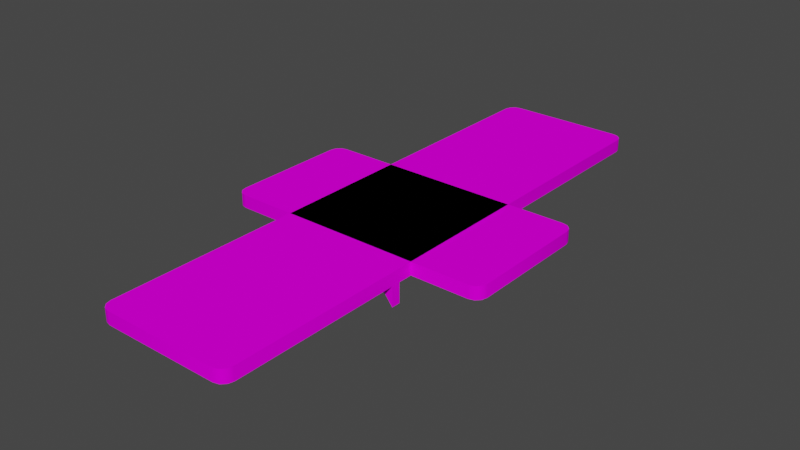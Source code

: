 # Source: 106_shelf_var1.blend  (saved by Blender 2.82.7; exported with 4.5.12 LTS)
import bpy
from mathutils import Matrix  # noqa: F401  (used for matrix-valued properties, if any)

bpy.ops.wm.read_factory_settings(use_empty=True)
scene = bpy.context.scene
scene.name = 'Scene'

# ---- collections
col_106_shelf_var1 = bpy.data.collections.new('106_shelf_var1'); scene.collection.children.link(col_106_shelf_var1)
col_106_shelf_long_var1 = bpy.data.collections.new('106_shelf_long_var1'); scene.collection.children.link(col_106_shelf_long_var1)

# ---- images (referenced by path relative to the original .blend; pixels are not part of the script)
import os
ASSET_DIR = os.environ.get("B2B_ASSET_DIR", "")  # directory of the original .blend (textures are referenced by path, not embedded)
HERE = os.path.dirname(os.path.abspath(__file__))  # packed textures are extracted next to this script under _unpacked/

def load_image(name, relpath, width, height, colorspace="sRGB"):
    """Load a texture the original file referenced (path relative to the .blend, or extracted next to this script)."""
    p = next((c for c in (os.path.join(HERE, relpath), os.path.join(ASSET_DIR, relpath)) if relpath and os.path.exists(c)), "")
    if p:
        img = bpy.data.images.load(p, check_existing=True)
        img.name = name
    else:  # same state as the original file: an image datablock whose file is absent (Cycles renders it pink)
        img = bpy.data.images.new(name, width, height)
        img.source = "FILE"
        img.filepath = "//" + (relpath or name)
    img.colorspace_settings.name = colorspace
    return img
img_ci_cabinet_brown_tga = load_image('CI_cabinet_brown.tga', 'Textures/CI_cabinet_brown.tga', 1024, 1024, 'sRGB')
img_ci_cabinet_brown_tga_001 = load_image('CI_cabinet_brown.tga.001', 'Textures/CI_cabinet_brown.tga', 1024, 1024, 'sRGB')

# ---- materials (node trees are filled in below, after node groups)
mat_material_003 = bpy.data.materials.new('Material.003')
mat_material_003.use_transparent_shadow = False
mat_wood = bpy.data.materials.new('Wood')
mat_wood.use_transparent_shadow = False
mat_material_001 = bpy.data.materials.new('Material.001')
mat_material_001.use_transparent_shadow = False
mat_wood_001 = bpy.data.materials.new('Wood.001')
mat_wood_001.use_transparent_shadow = False

# ---- node groups
ng_auto_smooth = bpy.data.node_groups.new('Auto Smooth', 'GeometryNodeTree')
_s = ng_auto_smooth.interface.new_socket(name='Geometry', in_out='OUTPUT', socket_type='NodeSocketGeometry')
_s = ng_auto_smooth.interface.new_socket(name='Geometry', in_out='INPUT', socket_type='NodeSocketGeometry')
_s = ng_auto_smooth.interface.new_socket(name='Angle', in_out='INPUT', socket_type='NodeSocketFloat')
_s.subtype = 'ANGLE'
_s.min_value = 0.0
_s.max_value = 3.142
ng_auto_smooth.is_modifier = True
_N = ng_auto_smooth.nodes; _L = ng_auto_smooth.links
n0 = _N.new('NodeGroupOutput'); n0.name = 'Group Output'; n0.location = (480, -100)
n1 = _N.new('NodeGroupInput'); n1.name = 'Group Input'; n1.location = (-420, -300)
n2 = _N.new('NodeGroupInput'); n2.name = 'Group Input.001'; n2.location = (-60, -100)
n3 = _N.new('GeometryNodeSetShadeSmooth'); n3.name = 'Set Shade Smooth'; n3.location = (120, -100)
n3.domain = 'EDGE'
n4 = _N.new('GeometryNodeSetShadeSmooth'); n4.name = 'Set Shade Smooth.001'; n4.location = (300, -100)
n5 = _N.new('GeometryNodeInputMeshEdgeAngle'); n5.name = 'Edge Angle'; n5.location = (-420, -220)
n6 = _N.new('GeometryNodeInputEdgeSmooth'); n6.name = 'Is Edge Smooth'; n6.location = (-60, -160)
n7 = _N.new('GeometryNodeInputShadeSmooth'); n7.name = 'Is Face Smooth'; n7.location = (-240, -340)
n8 = _N.new('FunctionNodeBooleanMath'); n8.name = 'Boolean Math'; n8.location = (-60, -220)
n9 = _N.new('FunctionNodeCompare'); n9.name = 'Compare'; n9.location = (-240, -180)
n9.operation = 'LESS_EQUAL'
_L.new(n5.outputs[0], n9.inputs[0])
_L.new(n4.outputs[0], n0.inputs[0])
_L.new(n1.outputs[1], n9.inputs[1])
_L.new(n9.outputs[0], n8.inputs[0])
_L.new(n7.outputs[0], n8.inputs[1])
_L.new(n2.outputs[0], n3.inputs[0])
_L.new(n6.outputs[0], n3.inputs[1])
_L.new(n3.outputs[0], n4.inputs[0])
_L.new(n8.outputs[0], n3.inputs[2])
n0.is_active_output = True

# ---- material node trees
mat_material_003.use_nodes = True; mat_material_003.node_tree.nodes.clear()
_N = mat_material_003.node_tree.nodes; _L = mat_material_003.node_tree.links
n0 = _N.new('ShaderNodeOutputMaterial'); n0.name = 'Material Output'; n0.location = (300, 300)
n1 = _N.new('ShaderNodeBsdfPrincipled'); n1.name = 'Principled BSDF'; n1.location = (10, 300)
n1.distribution = 'GGX'
n1.subsurface_method = 'BURLEY'
n1.inputs[0].default_value = (0.2232, 0.1022, 0.04817, 1.0)
n1.inputs[2].default_value = 0.8614
n1.inputs[3].default_value = 1.45
n1.inputs[9].default_value = (0.0, 0.0, 0.0)
n1.inputs[13].default_value = 0.1747
n1.inputs[20].default_value = 0.0
n1.inputs[27].default_value = (0.0, 0.0, 0.0, 1.0)
n1.inputs[28].default_value = 1.0
_L.new(n1.outputs[0], n0.inputs[0])
n0.is_active_output = True
mat_wood.use_nodes = True; mat_wood.node_tree.nodes.clear()
_N = mat_wood.node_tree.nodes; _L = mat_wood.node_tree.links
n0 = _N.new('ShaderNodeOutputMaterial'); n0.name = 'Material Output'; n0.location = (300, 300)
n1 = _N.new('ShaderNodeBsdfPrincipled'); n1.name = 'Principled BSDF'; n1.location = (10, 300)
n1.distribution = 'GGX'
n1.subsurface_method = 'BURLEY'
n1.inputs[2].default_value = 0.8614
n1.inputs[3].default_value = 1.45
n1.inputs[9].default_value = (0.0, 0.0, 0.0)
n1.inputs[13].default_value = 0.0
n1.inputs[20].default_value = 0.0
n1.inputs[27].default_value = (0.0, 0.0, 0.0, 1.0)
n1.inputs[28].default_value = 1.0
n2 = _N.new('ShaderNodeTexImage'); n2.name = 'Image Texture'; n2.location = (-280, 275)
n2.image = img_ci_cabinet_brown_tga
_L.new(n1.outputs[0], n0.inputs[0])
_L.new(n2.outputs[0], n1.inputs[0])
n0.is_active_output = True
mat_material_001.use_nodes = True; mat_material_001.node_tree.nodes.clear()
_N = mat_material_001.node_tree.nodes; _L = mat_material_001.node_tree.links
n0 = _N.new('ShaderNodeOutputMaterial'); n0.name = 'Material Output'; n0.location = (300, 300)
n1 = _N.new('ShaderNodeBsdfPrincipled'); n1.name = 'Principled BSDF'; n1.location = (10, 300)
n1.distribution = 'GGX'
n1.subsurface_method = 'BURLEY'
n1.inputs[0].default_value = (0.2232, 0.1022, 0.04817, 1.0)
n1.inputs[2].default_value = 0.8614
n1.inputs[3].default_value = 1.45
n1.inputs[9].default_value = (0.0, 0.0, 0.0)
n1.inputs[13].default_value = 0.1747
n1.inputs[20].default_value = 0.0
n1.inputs[27].default_value = (0.0, 0.0, 0.0, 1.0)
n1.inputs[28].default_value = 1.0
_L.new(n1.outputs[0], n0.inputs[0])
n0.is_active_output = True
mat_wood_001.use_nodes = True; mat_wood_001.node_tree.nodes.clear()
_N = mat_wood_001.node_tree.nodes; _L = mat_wood_001.node_tree.links
n0 = _N.new('ShaderNodeOutputMaterial'); n0.name = 'Material Output'; n0.location = (300, 300)
n1 = _N.new('ShaderNodeBsdfPrincipled'); n1.name = 'Principled BSDF'; n1.location = (10, 300)
n1.distribution = 'GGX'
n1.subsurface_method = 'BURLEY'
n1.inputs[2].default_value = 0.8614
n1.inputs[3].default_value = 1.45
n1.inputs[9].default_value = (0.0, 0.0, 0.0)
n1.inputs[13].default_value = 0.0
n1.inputs[20].default_value = 0.0
n1.inputs[27].default_value = (0.0, 0.0, 0.0, 1.0)
n1.inputs[28].default_value = 1.0
n2 = _N.new('ShaderNodeTexImage'); n2.name = 'Image Texture'; n2.location = (-280, 275)
n2.image = img_ci_cabinet_brown_tga_001
_L.new(n1.outputs[0], n0.inputs[0])
_L.new(n2.outputs[0], n1.inputs[0])
n0.is_active_output = True

# ---- world
world_world = bpy.data.worlds.new('World'); scene.world = world_world
world_world.use_nodes = True; world_world.node_tree.nodes.clear()
_N = world_world.node_tree.nodes; _L = world_world.node_tree.links
n0 = _N.new('ShaderNodeOutputWorld'); n0.name = 'World Output'; n0.location = (300, 300)
n1 = _N.new('ShaderNodeBackground'); n1.name = 'Background'; n1.location = (10, 300)
n1.inputs[0].default_value = (0.05088, 0.05088, 0.05088, 1.0)
_L.new(n1.outputs[0], n0.inputs[0])
n0.is_active_output = True
world_world.color = (0.05088, 0.05088, 0.05088)
world_world.use_sun_shadow = False
world_world.sun_shadow_jitter_overblur = 0.0

# ---- meshes
me_plane = bpy.data.meshes.new('Plane')
me_plane.from_pydata([(0.4876, 0.07062, 0.3051), (0.4629, 0.07062, 0.3051), (0.4535, 0.375, 0.3051), (0.503, 0.375, 0.3051), (0.0, -0.375, 0.375), (0.0, 0.375, 0.375), (0.0, -0.375, 0.3051), (0.0, 0.375, 0.3051), (0.4554, 0.333, 0.247), (0.4999, 0.3329, 0.247), (0.503, 0.375, 0.1985), (0.4535, 0.375, 0.1985), (0.4574, 0.2739, 0.2816), (0.4601, 0.1604, 0.2955), (0.4921, 0.1603, 0.2955), (0.4967, 0.2737, 0.2816), (0.75, -0.3152, 0.375), (0.6902, -0.375, 0.375), (0.742, -0.3451, 0.375), (0.7201, -0.367, 0.375), (0.6902, 0.375, 0.375), (0.75, 0.3152, 0.375), (0.7201, 0.367, 0.375), (0.742, 0.3451, 0.375), (0.6902, -0.375, 0.3051), (0.75, -0.3152, 0.3051), (0.7201, -0.367, 0.3051), (0.742, -0.3451, 0.3051), (0.75, 0.3152, 0.3051), (0.6902, 0.375, 0.3051), (0.742, 0.3451, 0.3051), (0.7201, 0.367, 0.3051), (0.75, 0.0, 0.375), (0.75, 0.0, 0.3051), (0.0, 1.788e-07, 0.375), (0.0, 1.788e-07, 0.3051)], [], [(32, 33, 28, 21), (20, 29, 3, 2, 7, 5), (3, 10, 11, 2), (34, 20, 5), (2, 13, 1), (0, 3, 29, 31), (14, 0, 1, 13), (10, 9, 8, 11), (3, 9, 10), (9, 15, 12, 8), (15, 14, 13, 12), (20, 22, 31, 29), (22, 23, 30, 31), (23, 21, 28, 30), (24, 26, 19, 17), (26, 27, 18, 19), (27, 25, 16, 18), (4, 6, 24, 17), (16, 25, 33, 32), (34, 16, 32), (4, 17, 34), (34, 22, 20), (34, 23, 22), (17, 19, 34), (19, 18, 34), (34, 21, 23), (32, 21, 34), (18, 16, 34), (35, 33, 25), (35, 25, 27), (35, 27, 26), (24, 35, 26), (6, 35, 24), (0, 31, 30), (0, 30, 28), (33, 0, 28), (35, 1, 0, 33), (7, 2, 1, 35), (3, 15, 9), (3, 14, 15), (0, 14, 3), (11, 8, 2), (8, 12, 2), (12, 13, 2)])
me_plane.polygons.foreach_set('use_smooth', [True] * 44)
me_plane.polygons.foreach_set('material_index', [1, 1, 1, 1, 1, 1, 1, 1, 1, 1, 1, 1, 1, 1, 1, 1, 1, 1, 1, 1, 1, 1, 1, 1, 1, 1, 1, 1, 1, 1, 1, 1, 1, 1, 1, 1, 1, 1, 1, 1, 1, 1, 1, 1])
_k = set([(0, 1), (0, 3), (0, 14), (1, 2), (1, 13), (2, 3), (2, 7), (2, 11), (3, 10), (3, 29), (4, 17), (5, 20), (6, 24), (8, 11), (8, 12), (9, 10), (9, 15), (10, 11), (12, 13), (14, 15), (16, 18), (16, 32), (17, 19), (18, 19), (20, 22), (21, 23), (21, 32), (22, 23), (24, 26), (25, 27), (25, 33), (26, 27), (28, 30), (28, 33), (29, 31), (30, 31)])
me_plane.attributes.new('sharp_edge', 'BOOLEAN', 'EDGE').data.foreach_set('value', [ (min(e.vertices), max(e.vertices)) in _k for e in me_plane.edges])
_uv = me_plane.uv_layers.new(name='UVMap')
_uv.uv.foreach_set('vector', [1.0, 0.5, 1.0, 0.5, 1.0, 0.9203, 1.0, 0.9203, 0.9734, 1.0, 0.9747, 1.0, 0.8956, 1.0, 0.8629, 1.0, 0.5, 1.0, 0.5, 1.0, 0.8956, 1.0, 0.8956, 1.0, 0.8629, 1.0, 0.8629, 1.0, 0.5, 0.5, 0.9734, 1.0, 0.5, 1.0, 0.8632, 0.9496, 0.8651, 0.6914, 0.866, 0.5623, 0.8898, 0.5623, 0.895, 0.9491, 0.9746, 0.9877, 0.9874, 0.9945, 0.8915, 0.6913, 0.8898, 0.5623, 0.866, 0.5623, 0.8651, 0.6914, 0.895, 0.9491, 0.8941, 0.8847, 0.8637, 0.885, 0.8632, 0.9496, 0.895, 0.9491, 0.8941, 0.8847, 0.895, 0.9491, 0.8941, 0.8847, 0.8932, 0.8202, 0.8642, 0.8205, 0.8637, 0.885, 0.8932, 0.8202, 0.8915, 0.6913, 0.8651, 0.6914, 0.8642, 0.8205, 0.9734, 1.0, 0.9867, 0.9964, 0.9874, 0.9945, 0.9747, 1.0, 0.9867, 0.9964, 0.9988, 0.9602, 0.9989, 0.9597, 0.9874, 0.9945, 0.9988, 0.9602, 1.0, 0.9203, 1.0, 0.9203, 0.9989, 0.9597, 0.9734, 0.0, 0.9867, 0.003535, 0.9867, 0.003559, 0.9734, 0.0, 0.9867, 0.003535, 0.9988, 0.03982, 0.9988, 0.03985, 0.9867, 0.003559, 0.9988, 0.03982, 1.0, 0.07969, 1.0, 0.07969, 0.9988, 0.03985, 0.5, 0.0, 0.5, 0.0, 0.9734, 0.0, 0.9734, 0.0, 1.0, 0.07969, 1.0, 0.07969, 1.0, 0.5, 1.0, 0.5, 0.5, 0.5, 1.0, 0.07969, 1.0, 0.5, 0.5, 0.0, 0.9734, 0.0, 0.5, 0.5, 0.5, 0.5, 0.9867, 0.9964, 0.9734, 1.0, 0.5, 0.5, 0.9988, 0.9602, 0.9867, 0.9964, 0.9734, 0.0, 0.9867, 0.003559, 0.5, 0.5, 0.9867, 0.003559, 0.9988, 0.03985, 0.5, 0.5, 0.5, 0.5, 1.0, 0.9203, 0.9988, 0.9602, 1.0, 0.5, 1.0, 0.9203, 0.5, 0.5, 0.9988, 0.03985, 1.0, 0.07969, 0.5, 0.5, 0.5, 0.5, 1.0, 0.5, 1.0, 0.07969, 0.5, 0.5, 1.0, 0.07969, 0.9988, 0.03982, 0.5, 0.5, 0.9988, 0.03982, 0.9867, 0.003535, 0.9734, 0.0, 0.5, 0.5, 0.9867, 0.003535, 0.5, 0.0, 0.5, 0.5, 0.9734, 0.0, 0.8898, 0.5623, 0.9874, 0.9945, 0.9989, 0.9597, 0.8898, 0.5623, 0.9989, 0.9597, 1.0, 0.9203, 1.0, 0.5, 0.8898, 0.5623, 1.0, 0.9203, 0.5, 0.5, 0.866, 0.5623, 0.8898, 0.5623, 1.0, 0.5, 0.5, 1.0, 0.8629, 1.0, 0.866, 0.5623, 0.5, 0.5, 0.895, 0.9491, 0.8932, 0.8202, 0.8941, 0.8847, 0.895, 0.9491, 0.8915, 0.6913, 0.8932, 0.8202, 0.8898, 0.5623, 0.8915, 0.6913, 0.895, 0.9491, 0.8632, 0.9496, 0.8637, 0.885, 0.8632, 0.9496, 0.8637, 0.885, 0.8642, 0.8205, 0.8632, 0.9496, 0.8642, 0.8205, 0.8651, 0.6914, 0.8632, 0.9496])
me_plane.materials.append(mat_material_003)
me_plane.materials.append(mat_wood)
me_plane.use_remesh_fix_poles = True
me_plane.use_remesh_preserve_attributes = False
me_plane.use_mirror_vertex_groups = False
me_plane.update()
me_plane_001 = bpy.data.meshes.new('Plane.001')
me_plane_001.from_pydata([(0.4876, 0.07062, 0.3051), (0.4629, 0.07062, 0.3051), (0.4535, 0.375, 0.3051), (0.503, 0.375, 0.3051), (0.0, -0.375, 0.375), (0.0, 0.375, 0.375), (0.0, -0.375, 0.3051), (0.0, 0.375, 0.3051), (0.4554, 0.333, 0.247), (0.4999, 0.3329, 0.247), (0.503, 0.375, 0.1985), (0.4535, 0.375, 0.1985), (0.4574, 0.2739, 0.2816), (0.4601, 0.1604, 0.2955), (0.4921, 0.1603, 0.2955), (0.4967, 0.2737, 0.2816), (1.489, -0.3152, 0.375), (1.43, -0.375, 0.375), (1.481, -0.3451, 0.375), (1.459, -0.367, 0.375), (1.43, 0.375, 0.375), (1.489, 0.3152, 0.375), (1.459, 0.367, 0.375), (1.481, 0.3451, 0.375), (1.43, -0.375, 0.3051), (1.489, -0.3152, 0.3051), (1.459, -0.367, 0.3051), (1.481, -0.3451, 0.3051), (1.489, 0.3152, 0.3051), (1.43, 0.375, 0.3051), (1.481, 0.3451, 0.3051), (1.459, 0.367, 0.3051), (1.489, -4.072e-08, 0.375), (1.489, -4.072e-08, 0.3051), (0.0, 1.788e-07, 0.375), (0.0, 1.788e-07, 0.3051)], [], [(32, 33, 28, 21), (20, 29, 3, 2, 7, 5), (3, 10, 11, 2), (34, 20, 5), (2, 13, 1), (0, 3, 29, 31), (14, 0, 1, 13), (10, 9, 8, 11), (3, 9, 10), (9, 15, 12, 8), (15, 14, 13, 12), (20, 22, 31, 29), (22, 23, 30, 31), (23, 21, 28, 30), (24, 26, 19, 17), (26, 27, 18, 19), (27, 25, 16, 18), (4, 6, 24, 17), (16, 25, 33, 32), (34, 16, 32), (4, 17, 34), (34, 22, 20), (34, 23, 22), (17, 19, 34), (19, 18, 34), (34, 21, 23), (32, 21, 34), (18, 16, 34), (35, 33, 25), (35, 25, 27), (35, 27, 26), (24, 35, 26), (6, 35, 24), (0, 31, 30), (0, 30, 28), (33, 0, 28), (35, 1, 0, 33), (7, 2, 1, 35), (3, 15, 9), (3, 14, 15), (0, 14, 3), (11, 8, 2), (8, 12, 2), (12, 13, 2)])
me_plane_001.polygons.foreach_set('use_smooth', [True] * 44)
me_plane_001.polygons.foreach_set('material_index', [1, 1, 1, 1, 1, 1, 1, 1, 1, 1, 1, 1, 1, 1, 1, 1, 1, 1, 1, 1, 1, 1, 1, 1, 1, 1, 1, 1, 1, 1, 1, 1, 1, 1, 1, 1, 1, 1, 1, 1, 1, 1, 1, 1])
_k = set([(0, 1), (0, 3), (0, 14), (1, 2), (1, 13), (2, 3), (2, 7), (2, 11), (3, 10), (3, 29), (4, 17), (5, 20), (6, 24), (8, 11), (8, 12), (9, 10), (9, 15), (10, 11), (12, 13), (14, 15), (16, 18), (16, 32), (17, 19), (18, 19), (20, 22), (21, 23), (21, 32), (22, 23), (24, 26), (25, 27), (25, 33), (26, 27), (28, 30), (28, 33), (29, 31), (30, 31)])
me_plane_001.attributes.new('sharp_edge', 'BOOLEAN', 'EDGE').data.foreach_set('value', [ (min(e.vertices), max(e.vertices)) in _k for e in me_plane_001.edges])
_uv = me_plane_001.uv_layers.new(name='UVMap')
_uv.uv.foreach_set('vector', [1.0, 0.5, 1.0, 0.5, 1.0, 0.9203, 1.0, 0.9203, 0.9734, 1.0, 0.9747, 1.0, 0.8956, 1.0, 0.8629, 1.0, 0.5, 1.0, 0.5, 1.0, 0.8956, 1.0, 0.8956, 1.0, 0.8629, 1.0, 0.8629, 1.0, 0.5, 0.5, 0.9734, 1.0, 0.5, 1.0, 0.8632, 0.9496, 0.8651, 0.6914, 0.866, 0.5623, 0.8898, 0.5623, 0.895, 0.9491, 0.9746, 0.9877, 0.9874, 0.9945, 0.8915, 0.6913, 0.8898, 0.5623, 0.866, 0.5623, 0.8651, 0.6914, 0.895, 0.9491, 0.8941, 0.8847, 0.8637, 0.885, 0.8632, 0.9496, 0.895, 0.9491, 0.8941, 0.8847, 0.895, 0.9491, 0.8941, 0.8847, 0.8932, 0.8202, 0.8642, 0.8205, 0.8637, 0.885, 0.8932, 0.8202, 0.8915, 0.6913, 0.8651, 0.6914, 0.8642, 0.8205, 0.9734, 1.0, 0.9867, 0.9964, 0.9874, 0.9945, 0.9747, 1.0, 0.9867, 0.9964, 0.9988, 0.9602, 0.9989, 0.9597, 0.9874, 0.9945, 0.9988, 0.9602, 1.0, 0.9203, 1.0, 0.9203, 0.9989, 0.9597, 0.9734, 0.0, 0.9867, 0.003535, 0.9867, 0.003559, 0.9734, 0.0, 0.9867, 0.003535, 0.9988, 0.03982, 0.9988, 0.03985, 0.9867, 0.003559, 0.9988, 0.03982, 1.0, 0.07969, 1.0, 0.07969, 0.9988, 0.03985, 0.5, 0.0, 0.5, 0.0, 0.9734, 0.0, 0.9734, 0.0, 1.0, 0.07969, 1.0, 0.07969, 1.0, 0.5, 1.0, 0.5, 0.5, 0.5, 1.0, 0.07969, 1.0, 0.5, 0.5, 0.0, 0.9734, 0.0, 0.5, 0.5, 0.5, 0.5, 0.9867, 0.9964, 0.9734, 1.0, 0.5, 0.5, 0.9988, 0.9602, 0.9867, 0.9964, 0.9734, 0.0, 0.9867, 0.003559, 0.5, 0.5, 0.9867, 0.003559, 0.9988, 0.03985, 0.5, 0.5, 0.5, 0.5, 1.0, 0.9203, 0.9988, 0.9602, 1.0, 0.5, 1.0, 0.9203, 0.5, 0.5, 0.9988, 0.03985, 1.0, 0.07969, 0.5, 0.5, 0.5, 0.5, 1.0, 0.5, 1.0, 0.07969, 0.5, 0.5, 1.0, 0.07969, 0.9988, 0.03982, 0.5, 0.5, 0.9988, 0.03982, 0.9867, 0.003535, 0.9734, 0.0, 0.5, 0.5, 0.9867, 0.003535, 0.5, 0.0, 0.5, 0.5, 0.9734, 0.0, 0.8898, 0.5623, 0.9874, 0.9945, 0.9989, 0.9597, 0.8898, 0.5623, 0.9989, 0.9597, 1.0, 0.9203, 1.0, 0.5, 0.8898, 0.5623, 1.0, 0.9203, 0.5, 0.5, 0.866, 0.5623, 0.8898, 0.5623, 1.0, 0.5, 0.5, 1.0, 0.8629, 1.0, 0.866, 0.5623, 0.5, 0.5, 0.895, 0.9491, 0.8932, 0.8202, 0.8941, 0.8847, 0.895, 0.9491, 0.8915, 0.6913, 0.8932, 0.8202, 0.8898, 0.5623, 0.8915, 0.6913, 0.895, 0.9491, 0.8632, 0.9496, 0.8637, 0.885, 0.8632, 0.9496, 0.8637, 0.885, 0.8642, 0.8205, 0.8632, 0.9496, 0.8642, 0.8205, 0.8651, 0.6914, 0.8632, 0.9496])
me_plane_001.materials.append(mat_material_001)
me_plane_001.materials.append(mat_wood_001)
me_plane_001.use_remesh_fix_poles = True
me_plane_001.use_remesh_preserve_attributes = False
me_plane_001.use_mirror_vertex_groups = False
me_plane_001.update()

# ---- objects
ob_shelf = bpy.data.objects.new('shelf', me_plane)
ob_shelf_long = bpy.data.objects.new('shelf_long', me_plane_001)

# ---- transforms, parenting, visibility, modifiers, constraints
ob_shelf.location = (0.0, 0.0, 0.0)
ob_shelf.lineart.crease_threshold = 0.0
_m = ob_shelf.modifiers.new('Mirror', 'MIRROR')
_m.use_clip = True
_m = ob_shelf.modifiers.new('Auto Smooth', 'NODES')
_m.node_group = ng_auto_smooth
_gi = [s.identifier for s in ng_auto_smooth.interface.items_tree if s.item_type == 'SOCKET' and s.in_out == 'INPUT']
_m[_gi[1]] = 3.142  # Angle
ob_shelf_long.location = (0.0, 0.0, 0.0)
ob_shelf_long.rotation_euler = (0.0, -0.0, -1.571)
ob_shelf_long.lineart.crease_threshold = 0.0
_m = ob_shelf_long.modifiers.new('Mirror', 'MIRROR')
_m.use_clip = True
_m = ob_shelf_long.modifiers.new('Auto Smooth', 'NODES')
_m.node_group = ng_auto_smooth
_gi = [s.identifier for s in ng_auto_smooth.interface.items_tree if s.item_type == 'SOCKET' and s.in_out == 'INPUT']
_m[_gi[1]] = 3.142  # Angle

# ---- collection membership
col_106_shelf_var1.objects.link(ob_shelf)
col_106_shelf_long_var1.objects.link(ob_shelf_long)

# ---- scene / render settings (as saved in the file)
scene.frame_start = 1; scene.frame_end = 250; scene.frame_set(1)
scene.render.engine = 'BLENDER_EEVEE_NEXT'
scene.cycles.samples = 128
scene.cycles.sampling_pattern = 'TABULATED_SOBOL'
scene.cycles.use_adaptive_sampling = False
scene.cycles.use_light_tree = False
scene.view_settings.view_transform = 'Filmic'
bpy.context.view_layer.update()

# ---- added for rendering (the .blend has no active camera and no usable light): camera, sun
cam_auto = bpy.data.cameras.new('AutoCamera')
cam_auto.lens = 50.0
cam_auto.sensor_width = 36.0
cam_auto.clip_end = 1000.0
ob_auto_camera = bpy.data.objects.new('AutoCamera', cam_auto)
scene.collection.objects.link(ob_auto_camera)
ob_auto_camera.location = (3.0899, -3.70788, 2.75869)
ob_auto_camera.rotation_euler = (1.09748, -7.21219e-08, 0.694738)
scene.camera = ob_auto_camera
light_auto_sun = bpy.data.lights.new('AutoSun', 'SUN')
light_auto_sun.energy = 3.0
light_auto_sun.angle = 0.0523599
ob_auto_sun = bpy.data.objects.new('AutoSun', light_auto_sun)
scene.collection.objects.link(ob_auto_sun)
ob_auto_sun.rotation_euler = (0.872665, 0.174533, 0.523599)
bpy.context.view_layer.update()
